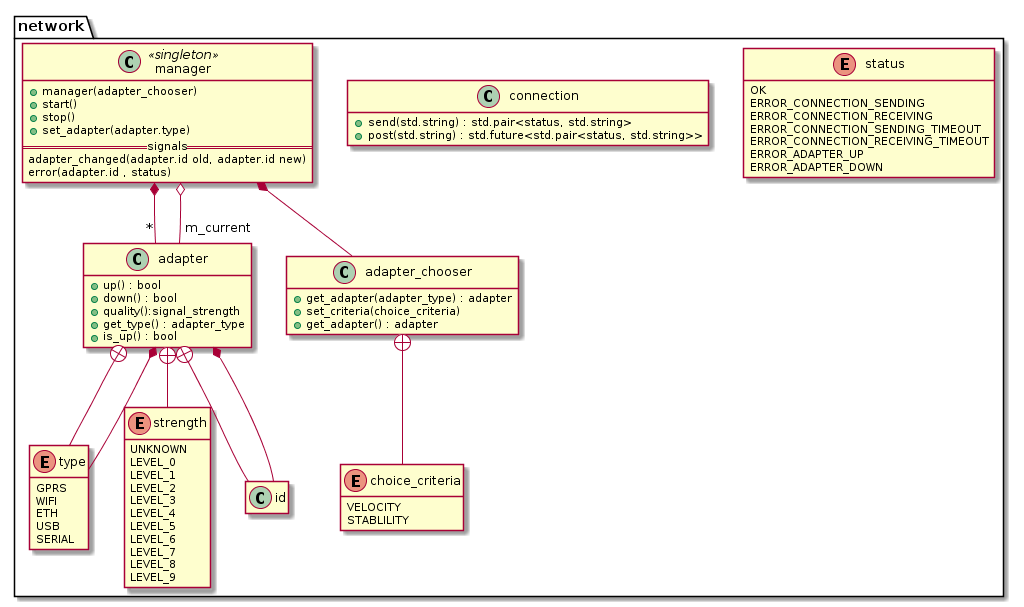

The diagram above was rendered by PlantUML. Its source (embedded in the PNG):
@startuml

hide empty members

namespace network {

enum status {
   OK
   ERROR_CONNECTION_SENDING
   ERROR_CONNECTION_RECEIVING
   ERROR_CONNECTION_SENDING_TIMEOUT
   ERROR_CONNECTION_RECEIVING_TIMEOUT
   ERROR_ADAPTER_UP
   ERROR_ADAPTER_DOWN
}

enum type {
    GPRS
    WIFI
    ETH
    USB
    SERIAL
}

enum strength {
    UNKNOWN
    LEVEL_0
    LEVEL_1
    LEVEL_2
    LEVEL_3
    LEVEL_4
    LEVEL_5
    LEVEL_6
    LEVEL_7
    LEVEL_8
    LEVEL_9
}


class connection {
   + send(std.string) : std.pair<status, std.string>
   + post(std.string) : std.future<std.pair<status, std.string>>
}


class manager <<singleton>> {
   + manager(adapter_chooser)
   + start()
   + stop()
   + set_adapter(adapter.type)
   == signals ==
   adapter_changed(adapter.id old, adapter.id new)
   error(adapter.id , status)
}

class adapter {
     +up() : bool
     +down() : bool
     +quality():signal_strength
     +get_type() : adapter_type
     +is_up() : bool
}

class adapter_chooser  {
   +get_adapter(adapter_type) : adapter
   +set_criteria(choice_criteria)
   +get_adapter() : adapter
}

enum choice_criteria {
   VELOCITY
   STABLILITY
}

adapter_chooser +-- choice_criteria
manager *-- "*" adapter
manager *--  adapter_chooser
manager o-- "m_current" adapter

adapter +-- type
adapter *--  type

adapter +-- id
adapter *--  id

adapter +-- strength
@enduml